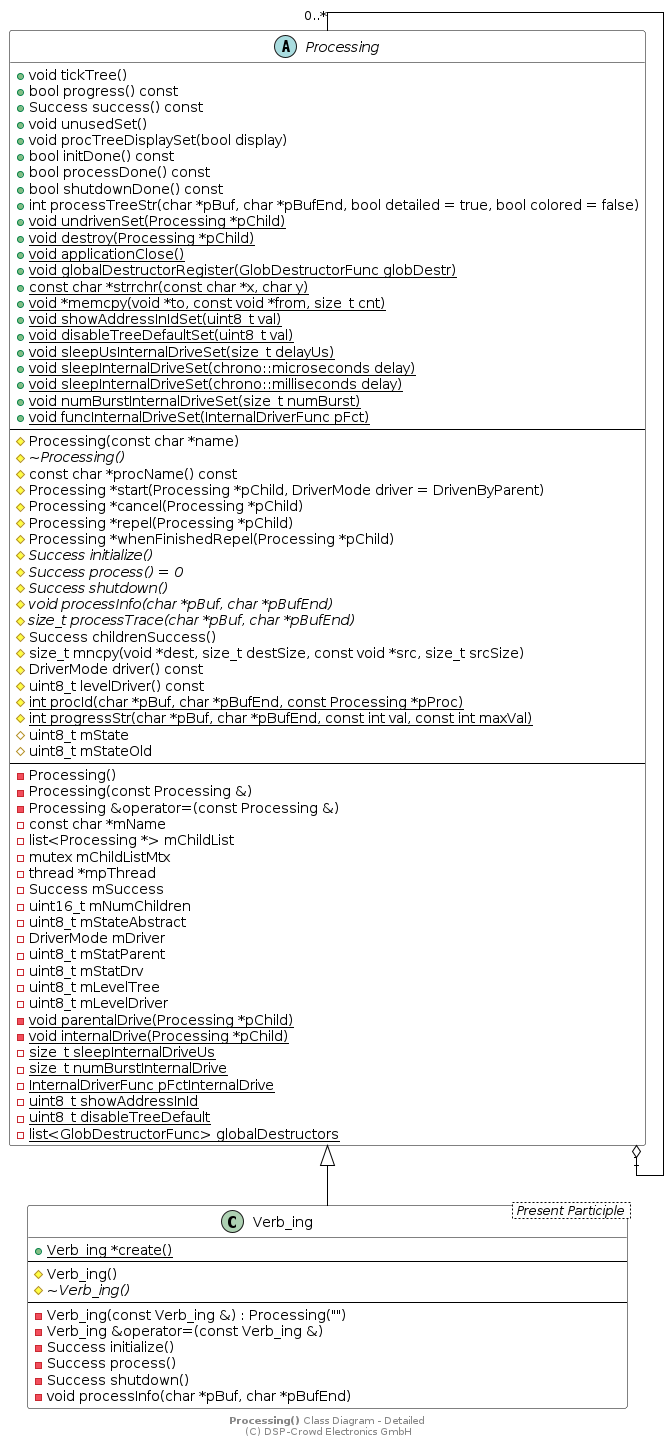

The diagram above was rendered by PlantUML. Its source (embedded in the PNG):
@startuml

skinparam linetype ortho
skinparam minClassWidth 600
skinparam class {
	BackgroundColor White
	ArrowColor Black
	BorderColor Black
}

abstract class Processing {
	+void tickTree()
	+bool progress() const
	+Success success() const
	+void unusedSet()
	+void procTreeDisplaySet(bool display)
	+bool initDone() const
	+bool processDone() const
	+bool shutdownDone() const
	+int processTreeStr(char *pBuf, char *pBufEnd, bool detailed = true, bool colored = false)
	+{static} void undrivenSet(Processing *pChild)
	+{static} void destroy(Processing *pChild)
	+{static} void applicationClose()
	+{static} void globalDestructorRegister(GlobDestructorFunc globDestr)
	+{static} const char *strrchr(const char *x, char y)
	+{static} void *memcpy(void *to, const void *from, size_t cnt)
	+{static} void showAddressInIdSet(uint8_t val)
	+{static} void disableTreeDefaultSet(uint8_t val)
	+{static} void sleepUsInternalDriveSet(size_t delayUs)
	+{static} void sleepInternalDriveSet(chrono::microseconds delay)
	+{static} void sleepInternalDriveSet(chrono::milliseconds delay)
	+{static} void numBurstInternalDriveSet(size_t numBurst)
	+{static} void funcInternalDriveSet(InternalDriverFunc pFct)
	--
	#Processing(const char *name)
	#{abstract} ~Processing()
	#const char *procName() const
	#Processing *start(Processing *pChild, DriverMode driver = DrivenByParent)
	#Processing *cancel(Processing *pChild)
	#Processing *repel(Processing *pChild)
	#Processing *whenFinishedRepel(Processing *pChild)
	#{abstract} Success initialize()
	#{abstract} Success process() = 0
	#{abstract} Success shutdown()
	#{abstract} void processInfo(char *pBuf, char *pBufEnd)
	#{abstract} size_t processTrace(char *pBuf, char *pBufEnd)
	#Success childrenSuccess()
	#size_t mncpy(void *dest, size_t destSize, const void *src, size_t srcSize)
	#DriverMode driver() const
	#uint8_t levelDriver() const
	#{static} int procId(char *pBuf, char *pBufEnd, const Processing *pProc)
	#{static} int progressStr(char *pBuf, char *pBufEnd, const int val, const int maxVal)
	#uint8_t mState
	#uint8_t mStateOld
	--
	-Processing()
	-Processing(const Processing &)
	-Processing &operator=(const Processing &)
	-const char *mName
	-list<Processing *> mChildList
	-mutex mChildListMtx
	-thread *mpThread
	-Success mSuccess
	-uint16_t mNumChildren
	-uint8_t mStateAbstract
	-DriverMode mDriver
	-uint8_t mStatParent
	-uint8_t mStatDrv
	-uint8_t mLevelTree
	-uint8_t mLevelDriver
	-{static} void parentalDrive(Processing *pChild)
	-{static} void internalDrive(Processing *pChild)
	-{static} size_t sleepInternalDriveUs
	-{static} size_t numBurstInternalDrive
	-{static} InternalDriverFunc pFctInternalDrive
	-{static} uint8_t showAddressInId
	-{static} uint8_t disableTreeDefault
	-{static} list<GlobDestructorFunc> globalDestructors
}

class Verb_ing < Present Participle > {
	+{static} Verb_ing *create()
	--
	#Verb_ing()
	#{abstract} ~Verb_ing()
	--
	-Verb_ing(const Verb_ing &) : Processing("")
	-Verb_ing &operator=(const Verb_ing &)
	-Success initialize()
	-Success process()
	-Success shutdown()
	-void processInfo(char *pBuf, char *pBufEnd)
}

Processing "1" o-u- "0..*" Processing
Processing <|-- Verb_ing

footer **Processing()** Class Diagram - Detailed \n(C) DSP-Crowd Electronics GmbH

@enduml